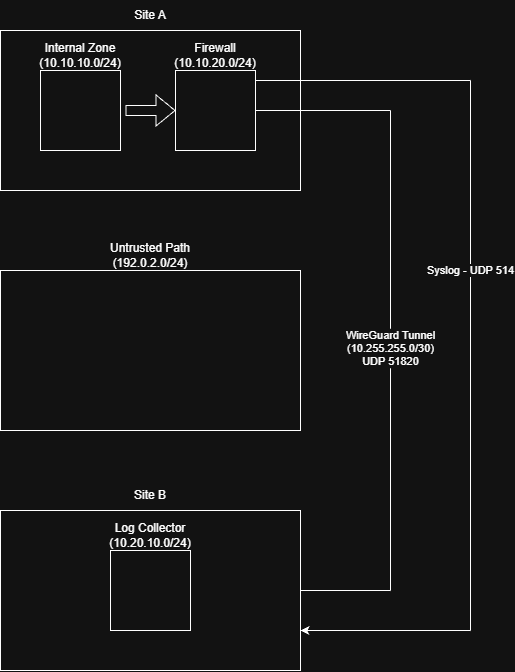

The diagram above was exported from draw.io. Its source (the exported page's mxGraphModel, read from the mxfile embedded in the PNG):
<mxGraphModel dx="837" dy="641" grid="1" gridSize="10" guides="1" tooltips="1" connect="1" arrows="1" fold="1" page="1" pageScale="1" pageWidth="850" pageHeight="1100" math="0" shadow="0">
  <root>
    <mxCell id="0" />
    <mxCell id="1" parent="0" />
    <mxCell id="XThy-jJ6rXZJTQ4AlZLR-1" parent="1" style="rounded=0;whiteSpace=wrap;html=1;" value="" vertex="1">
      <mxGeometry height="160" width="300" x="250" y="160" as="geometry" />
    </mxCell>
    <mxCell id="XThy-jJ6rXZJTQ4AlZLR-2" parent="1" style="whiteSpace=wrap;html=1;aspect=fixed;" value="" vertex="1">
      <mxGeometry height="80" width="80" x="290" y="200" as="geometry" />
    </mxCell>
    <mxCell id="XThy-jJ6rXZJTQ4AlZLR-3" parent="1" style="whiteSpace=wrap;html=1;aspect=fixed;" value="" vertex="1">
      <mxGeometry height="80" width="80" x="425" y="200" as="geometry" />
    </mxCell>
    <mxCell id="XThy-jJ6rXZJTQ4AlZLR-4" parent="1" style="text;html=1;whiteSpace=wrap;strokeColor=none;fillColor=none;align=center;verticalAlign=middle;rounded=0;" value="Internal Zone&lt;div&gt;(10.10.10.0/24)&lt;/div&gt;" vertex="1">
      <mxGeometry height="30" width="90" x="285" y="170" as="geometry" />
    </mxCell>
    <mxCell id="XThy-jJ6rXZJTQ4AlZLR-5" parent="1" style="text;html=1;whiteSpace=wrap;strokeColor=none;fillColor=none;align=center;verticalAlign=middle;rounded=0;" value="Firewall&lt;br&gt;&lt;div&gt;(10.10.20.0/24)&lt;/div&gt;" vertex="1">
      <mxGeometry height="30" width="90" x="420" y="170" as="geometry" />
    </mxCell>
    <mxCell id="XThy-jJ6rXZJTQ4AlZLR-10" parent="1" style="rounded=0;whiteSpace=wrap;html=1;" value="" vertex="1">
      <mxGeometry height="160" width="300" x="250" y="640" as="geometry" />
    </mxCell>
    <mxCell id="XThy-jJ6rXZJTQ4AlZLR-12" parent="1" style="whiteSpace=wrap;html=1;aspect=fixed;" value="" vertex="1">
      <mxGeometry height="80" width="80" x="360" y="680" as="geometry" />
    </mxCell>
    <mxCell id="XThy-jJ6rXZJTQ4AlZLR-14" parent="1" style="text;html=1;whiteSpace=wrap;strokeColor=none;fillColor=none;align=center;verticalAlign=middle;rounded=0;" value="Log Collector&lt;br&gt;&lt;div&gt;(10.20.10.0/24)&lt;/div&gt;" vertex="1">
      <mxGeometry height="30" width="90" x="355" y="650" as="geometry" />
    </mxCell>
    <mxCell id="XThy-jJ6rXZJTQ4AlZLR-15" parent="1" style="rounded=0;whiteSpace=wrap;html=1;" value="" vertex="1">
      <mxGeometry height="160" width="300" x="250" y="400" as="geometry" />
    </mxCell>
    <mxCell id="XThy-jJ6rXZJTQ4AlZLR-16" parent="1" style="text;html=1;whiteSpace=wrap;strokeColor=none;fillColor=none;align=center;verticalAlign=middle;rounded=0;" value="Untrusted Path&lt;div&gt;(192.0.2.0/24)&lt;/div&gt;" vertex="1">
      <mxGeometry height="30" width="90" x="355" y="370" as="geometry" />
    </mxCell>
    <mxCell id="XThy-jJ6rXZJTQ4AlZLR-17" parent="1" style="text;html=1;whiteSpace=wrap;strokeColor=none;fillColor=none;align=center;verticalAlign=middle;rounded=0;" value="Site A" vertex="1">
      <mxGeometry height="30" width="90" x="355" y="130" as="geometry" />
    </mxCell>
    <mxCell id="XThy-jJ6rXZJTQ4AlZLR-18" parent="1" style="text;html=1;whiteSpace=wrap;strokeColor=none;fillColor=none;align=center;verticalAlign=middle;rounded=0;" value="Site B" vertex="1">
      <mxGeometry height="30" width="90" x="355" y="610" as="geometry" />
    </mxCell>
    <mxCell id="XThy-jJ6rXZJTQ4AlZLR-19" edge="1" parent="1" style="endArrow=none;html=1;rounded=0;defaultLabelBackgroundColor=page;flowAnimation=0;edgeStyle=elbowEdgeStyle;elbow=vertical;" value="">
      <mxGeometry height="50" relative="1" width="50" x="-0.2148" as="geometry">
        <mxPoint x="505" y="240" as="sourcePoint" />
        <mxPoint x="640" y="240" as="targetPoint" />
      </mxGeometry>
    </mxCell>
    <mxCell id="XThy-jJ6rXZJTQ4AlZLR-20" edge="1" parent="1" style="endArrow=none;html=1;rounded=0;defaultLabelBackgroundColor=page;" value="">
      <mxGeometry height="50" relative="1" width="50" as="geometry">
        <mxPoint x="640" y="720" as="sourcePoint" />
        <mxPoint x="640" y="240" as="targetPoint" />
      </mxGeometry>
    </mxCell>
    <mxCell id="XThy-jJ6rXZJTQ4AlZLR-22" connectable="0" parent="XThy-jJ6rXZJTQ4AlZLR-20" style="edgeLabel;html=1;align=center;verticalAlign=middle;resizable=0;points=[];inheritText=1;defaultLabelBackgroundColor=page;" value="WireGuard Tunnel&lt;div&gt;(10.255.255.0/30)&lt;/div&gt;&lt;div&gt;UDP 51820&lt;/div&gt;" vertex="1">
      <mxGeometry relative="1" x="0.012" y="1" as="geometry">
        <mxPoint as="offset" />
      </mxGeometry>
    </mxCell>
    <mxCell id="XThy-jJ6rXZJTQ4AlZLR-21" edge="1" parent="1" style="endArrow=none;html=1;rounded=0;defaultLabelBackgroundColor=page;" value="">
      <mxGeometry height="50" relative="1" width="50" as="geometry">
        <mxPoint x="550" y="720" as="sourcePoint" />
        <mxPoint x="640" y="720" as="targetPoint" />
      </mxGeometry>
    </mxCell>
    <mxCell id="XThy-jJ6rXZJTQ4AlZLR-23" edge="1" parent="1" style="shape=flexArrow;endArrow=classic;html=1;rounded=0;defaultLabelBackgroundColor=page;entryX=0;entryY=0.5;entryDx=0;entryDy=0;" target="XThy-jJ6rXZJTQ4AlZLR-3" value="">
      <mxGeometry height="50" relative="1" width="50" as="geometry">
        <mxPoint x="375" y="240" as="sourcePoint" />
        <mxPoint x="425" y="190" as="targetPoint" />
      </mxGeometry>
    </mxCell>
    <mxCell id="XThy-jJ6rXZJTQ4AlZLR-26" edge="1" parent="1" style="endArrow=none;html=1;rounded=0;defaultLabelBackgroundColor=page;" value="">
      <mxGeometry height="50" relative="1" width="50" as="geometry">
        <mxPoint x="505" y="210" as="sourcePoint" />
        <mxPoint x="720" y="210" as="targetPoint" />
      </mxGeometry>
    </mxCell>
    <mxCell id="XThy-jJ6rXZJTQ4AlZLR-27" edge="1" parent="1" style="endArrow=none;html=1;rounded=0;defaultLabelBackgroundColor=page;curved=0;" value="">
      <mxGeometry height="50" relative="1" width="50" as="geometry">
        <mxPoint x="720" y="760" as="sourcePoint" />
        <mxPoint x="720" y="210" as="targetPoint" />
      </mxGeometry>
    </mxCell>
    <mxCell id="XThy-jJ6rXZJTQ4AlZLR-30" connectable="0" parent="XThy-jJ6rXZJTQ4AlZLR-27" style="edgeLabel;html=1;align=center;verticalAlign=middle;resizable=0;points=[];inheritText=1;defaultLabelBackgroundColor=page;" value="Syslog - UDP 514" vertex="1">
      <mxGeometry relative="1" x="0.3127" as="geometry">
        <mxPoint as="offset" />
      </mxGeometry>
    </mxCell>
    <mxCell id="XThy-jJ6rXZJTQ4AlZLR-28" edge="1" parent="1" style="endArrow=classic;html=1;rounded=0;defaultLabelBackgroundColor=page;entryX=1;entryY=0.75;entryDx=0;entryDy=0;" target="XThy-jJ6rXZJTQ4AlZLR-10" value="">
      <mxGeometry height="50" relative="1" width="50" as="geometry">
        <mxPoint x="720" y="760" as="sourcePoint" />
        <mxPoint x="770" y="710" as="targetPoint" />
      </mxGeometry>
    </mxCell>
  </root>
</mxGraphModel>